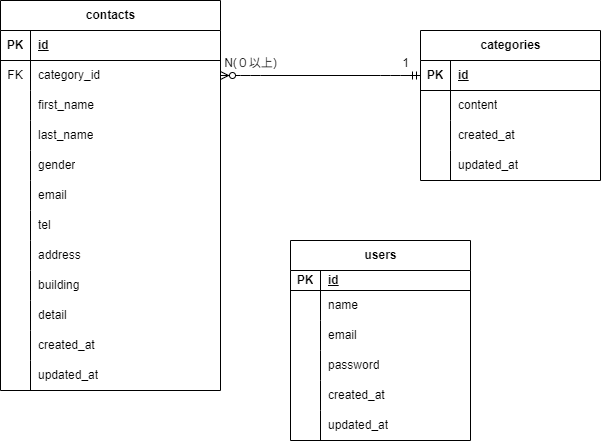

The diagram above was exported from draw.io. Its source (the exported page's mxGraphModel, read from the mxfile embedded in the PNG):
<mxGraphModel dx="1216" dy="779" grid="1" gridSize="10" guides="1" tooltips="1" connect="1" arrows="1" fold="1" page="1" pageScale="1" pageWidth="850" pageHeight="1100" math="0" shadow="0">
  <root>
    <mxCell id="0" />
    <mxCell id="1" parent="0" />
    <mxCell id="3" value="contacts" style="shape=table;startSize=30;container=1;collapsible=1;childLayout=tableLayout;fixedRows=1;rowLines=0;fontStyle=1;align=center;resizeLast=1;html=1;" vertex="1" parent="1">
      <mxGeometry x="70" y="40" width="220" height="390" as="geometry" />
    </mxCell>
    <mxCell id="4" value="" style="shape=tableRow;horizontal=0;startSize=0;swimlaneHead=0;swimlaneBody=0;fillColor=none;collapsible=0;dropTarget=0;points=[[0,0.5],[1,0.5]];portConstraint=eastwest;top=0;left=0;right=0;bottom=1;" vertex="1" parent="3">
      <mxGeometry y="30" width="220" height="30" as="geometry" />
    </mxCell>
    <mxCell id="5" value="PK" style="shape=partialRectangle;connectable=0;fillColor=none;top=0;left=0;bottom=0;right=0;fontStyle=1;overflow=hidden;whiteSpace=wrap;html=1;" vertex="1" parent="4">
      <mxGeometry width="30" height="30" as="geometry">
        <mxRectangle width="30" height="30" as="alternateBounds" />
      </mxGeometry>
    </mxCell>
    <mxCell id="6" value="id" style="shape=partialRectangle;connectable=0;fillColor=none;top=0;left=0;bottom=0;right=0;align=left;spacingLeft=6;fontStyle=5;overflow=hidden;whiteSpace=wrap;html=1;" vertex="1" parent="4">
      <mxGeometry x="30" width="190" height="30" as="geometry">
        <mxRectangle width="190" height="30" as="alternateBounds" />
      </mxGeometry>
    </mxCell>
    <mxCell id="7" value="" style="shape=tableRow;horizontal=0;startSize=0;swimlaneHead=0;swimlaneBody=0;fillColor=none;collapsible=0;dropTarget=0;points=[[0,0.5],[1,0.5]];portConstraint=eastwest;top=0;left=0;right=0;bottom=0;" vertex="1" parent="3">
      <mxGeometry y="60" width="220" height="30" as="geometry" />
    </mxCell>
    <mxCell id="8" value="FK" style="shape=partialRectangle;connectable=0;fillColor=none;top=0;left=0;bottom=0;right=0;editable=1;overflow=hidden;whiteSpace=wrap;html=1;" vertex="1" parent="7">
      <mxGeometry width="30" height="30" as="geometry">
        <mxRectangle width="30" height="30" as="alternateBounds" />
      </mxGeometry>
    </mxCell>
    <mxCell id="9" value="category_id" style="shape=partialRectangle;connectable=0;fillColor=none;top=0;left=0;bottom=0;right=0;align=left;spacingLeft=6;overflow=hidden;whiteSpace=wrap;html=1;" vertex="1" parent="7">
      <mxGeometry x="30" width="190" height="30" as="geometry">
        <mxRectangle width="190" height="30" as="alternateBounds" />
      </mxGeometry>
    </mxCell>
    <mxCell id="10" value="" style="shape=tableRow;horizontal=0;startSize=0;swimlaneHead=0;swimlaneBody=0;fillColor=none;collapsible=0;dropTarget=0;points=[[0,0.5],[1,0.5]];portConstraint=eastwest;top=0;left=0;right=0;bottom=0;" vertex="1" parent="3">
      <mxGeometry y="90" width="220" height="30" as="geometry" />
    </mxCell>
    <mxCell id="11" value="" style="shape=partialRectangle;connectable=0;fillColor=none;top=0;left=0;bottom=0;right=0;editable=1;overflow=hidden;whiteSpace=wrap;html=1;" vertex="1" parent="10">
      <mxGeometry width="30" height="30" as="geometry">
        <mxRectangle width="30" height="30" as="alternateBounds" />
      </mxGeometry>
    </mxCell>
    <mxCell id="12" value="first_name" style="shape=partialRectangle;connectable=0;fillColor=none;top=0;left=0;bottom=0;right=0;align=left;spacingLeft=6;overflow=hidden;whiteSpace=wrap;html=1;" vertex="1" parent="10">
      <mxGeometry x="30" width="190" height="30" as="geometry">
        <mxRectangle width="190" height="30" as="alternateBounds" />
      </mxGeometry>
    </mxCell>
    <mxCell id="13" value="" style="shape=tableRow;horizontal=0;startSize=0;swimlaneHead=0;swimlaneBody=0;fillColor=none;collapsible=0;dropTarget=0;points=[[0,0.5],[1,0.5]];portConstraint=eastwest;top=0;left=0;right=0;bottom=0;" vertex="1" parent="3">
      <mxGeometry y="120" width="220" height="30" as="geometry" />
    </mxCell>
    <mxCell id="14" value="" style="shape=partialRectangle;connectable=0;fillColor=none;top=0;left=0;bottom=0;right=0;editable=1;overflow=hidden;whiteSpace=wrap;html=1;" vertex="1" parent="13">
      <mxGeometry width="30" height="30" as="geometry">
        <mxRectangle width="30" height="30" as="alternateBounds" />
      </mxGeometry>
    </mxCell>
    <mxCell id="15" value="last_name" style="shape=partialRectangle;connectable=0;fillColor=none;top=0;left=0;bottom=0;right=0;align=left;spacingLeft=6;overflow=hidden;whiteSpace=wrap;html=1;" vertex="1" parent="13">
      <mxGeometry x="30" width="190" height="30" as="geometry">
        <mxRectangle width="190" height="30" as="alternateBounds" />
      </mxGeometry>
    </mxCell>
    <mxCell id="22" style="shape=tableRow;horizontal=0;startSize=0;swimlaneHead=0;swimlaneBody=0;fillColor=none;collapsible=0;dropTarget=0;points=[[0,0.5],[1,0.5]];portConstraint=eastwest;top=0;left=0;right=0;bottom=0;" vertex="1" parent="3">
      <mxGeometry y="150" width="220" height="30" as="geometry" />
    </mxCell>
    <mxCell id="23" style="shape=partialRectangle;connectable=0;fillColor=none;top=0;left=0;bottom=0;right=0;editable=1;overflow=hidden;whiteSpace=wrap;html=1;" vertex="1" parent="22">
      <mxGeometry width="30" height="30" as="geometry">
        <mxRectangle width="30" height="30" as="alternateBounds" />
      </mxGeometry>
    </mxCell>
    <mxCell id="24" value="gender" style="shape=partialRectangle;connectable=0;fillColor=none;top=0;left=0;bottom=0;right=0;align=left;spacingLeft=6;overflow=hidden;whiteSpace=wrap;html=1;" vertex="1" parent="22">
      <mxGeometry x="30" width="190" height="30" as="geometry">
        <mxRectangle width="190" height="30" as="alternateBounds" />
      </mxGeometry>
    </mxCell>
    <mxCell id="19" style="shape=tableRow;horizontal=0;startSize=0;swimlaneHead=0;swimlaneBody=0;fillColor=none;collapsible=0;dropTarget=0;points=[[0,0.5],[1,0.5]];portConstraint=eastwest;top=0;left=0;right=0;bottom=0;" vertex="1" parent="3">
      <mxGeometry y="180" width="220" height="30" as="geometry" />
    </mxCell>
    <mxCell id="20" style="shape=partialRectangle;connectable=0;fillColor=none;top=0;left=0;bottom=0;right=0;editable=1;overflow=hidden;whiteSpace=wrap;html=1;" vertex="1" parent="19">
      <mxGeometry width="30" height="30" as="geometry">
        <mxRectangle width="30" height="30" as="alternateBounds" />
      </mxGeometry>
    </mxCell>
    <mxCell id="21" value="email" style="shape=partialRectangle;connectable=0;fillColor=none;top=0;left=0;bottom=0;right=0;align=left;spacingLeft=6;overflow=hidden;whiteSpace=wrap;html=1;" vertex="1" parent="19">
      <mxGeometry x="30" width="190" height="30" as="geometry">
        <mxRectangle width="190" height="30" as="alternateBounds" />
      </mxGeometry>
    </mxCell>
    <mxCell id="16" style="shape=tableRow;horizontal=0;startSize=0;swimlaneHead=0;swimlaneBody=0;fillColor=none;collapsible=0;dropTarget=0;points=[[0,0.5],[1,0.5]];portConstraint=eastwest;top=0;left=0;right=0;bottom=0;" vertex="1" parent="3">
      <mxGeometry y="210" width="220" height="30" as="geometry" />
    </mxCell>
    <mxCell id="17" style="shape=partialRectangle;connectable=0;fillColor=none;top=0;left=0;bottom=0;right=0;editable=1;overflow=hidden;whiteSpace=wrap;html=1;" vertex="1" parent="16">
      <mxGeometry width="30" height="30" as="geometry">
        <mxRectangle width="30" height="30" as="alternateBounds" />
      </mxGeometry>
    </mxCell>
    <mxCell id="18" value="tel" style="shape=partialRectangle;connectable=0;fillColor=none;top=0;left=0;bottom=0;right=0;align=left;spacingLeft=6;overflow=hidden;whiteSpace=wrap;html=1;" vertex="1" parent="16">
      <mxGeometry x="30" width="190" height="30" as="geometry">
        <mxRectangle width="190" height="30" as="alternateBounds" />
      </mxGeometry>
    </mxCell>
    <mxCell id="37" style="shape=tableRow;horizontal=0;startSize=0;swimlaneHead=0;swimlaneBody=0;fillColor=none;collapsible=0;dropTarget=0;points=[[0,0.5],[1,0.5]];portConstraint=eastwest;top=0;left=0;right=0;bottom=0;" vertex="1" parent="3">
      <mxGeometry y="240" width="220" height="30" as="geometry" />
    </mxCell>
    <mxCell id="38" style="shape=partialRectangle;connectable=0;fillColor=none;top=0;left=0;bottom=0;right=0;editable=1;overflow=hidden;whiteSpace=wrap;html=1;" vertex="1" parent="37">
      <mxGeometry width="30" height="30" as="geometry">
        <mxRectangle width="30" height="30" as="alternateBounds" />
      </mxGeometry>
    </mxCell>
    <mxCell id="39" value="address" style="shape=partialRectangle;connectable=0;fillColor=none;top=0;left=0;bottom=0;right=0;align=left;spacingLeft=6;overflow=hidden;whiteSpace=wrap;html=1;" vertex="1" parent="37">
      <mxGeometry x="30" width="190" height="30" as="geometry">
        <mxRectangle width="190" height="30" as="alternateBounds" />
      </mxGeometry>
    </mxCell>
    <mxCell id="34" style="shape=tableRow;horizontal=0;startSize=0;swimlaneHead=0;swimlaneBody=0;fillColor=none;collapsible=0;dropTarget=0;points=[[0,0.5],[1,0.5]];portConstraint=eastwest;top=0;left=0;right=0;bottom=0;" vertex="1" parent="3">
      <mxGeometry y="270" width="220" height="30" as="geometry" />
    </mxCell>
    <mxCell id="35" style="shape=partialRectangle;connectable=0;fillColor=none;top=0;left=0;bottom=0;right=0;editable=1;overflow=hidden;whiteSpace=wrap;html=1;" vertex="1" parent="34">
      <mxGeometry width="30" height="30" as="geometry">
        <mxRectangle width="30" height="30" as="alternateBounds" />
      </mxGeometry>
    </mxCell>
    <mxCell id="36" value="building" style="shape=partialRectangle;connectable=0;fillColor=none;top=0;left=0;bottom=0;right=0;align=left;spacingLeft=6;overflow=hidden;whiteSpace=wrap;html=1;" vertex="1" parent="34">
      <mxGeometry x="30" width="190" height="30" as="geometry">
        <mxRectangle width="190" height="30" as="alternateBounds" />
      </mxGeometry>
    </mxCell>
    <mxCell id="31" style="shape=tableRow;horizontal=0;startSize=0;swimlaneHead=0;swimlaneBody=0;fillColor=none;collapsible=0;dropTarget=0;points=[[0,0.5],[1,0.5]];portConstraint=eastwest;top=0;left=0;right=0;bottom=0;" vertex="1" parent="3">
      <mxGeometry y="300" width="220" height="30" as="geometry" />
    </mxCell>
    <mxCell id="32" style="shape=partialRectangle;connectable=0;fillColor=none;top=0;left=0;bottom=0;right=0;editable=1;overflow=hidden;whiteSpace=wrap;html=1;" vertex="1" parent="31">
      <mxGeometry width="30" height="30" as="geometry">
        <mxRectangle width="30" height="30" as="alternateBounds" />
      </mxGeometry>
    </mxCell>
    <mxCell id="33" value="detail" style="shape=partialRectangle;connectable=0;fillColor=none;top=0;left=0;bottom=0;right=0;align=left;spacingLeft=6;overflow=hidden;whiteSpace=wrap;html=1;" vertex="1" parent="31">
      <mxGeometry x="30" width="190" height="30" as="geometry">
        <mxRectangle width="190" height="30" as="alternateBounds" />
      </mxGeometry>
    </mxCell>
    <mxCell id="28" style="shape=tableRow;horizontal=0;startSize=0;swimlaneHead=0;swimlaneBody=0;fillColor=none;collapsible=0;dropTarget=0;points=[[0,0.5],[1,0.5]];portConstraint=eastwest;top=0;left=0;right=0;bottom=0;" vertex="1" parent="3">
      <mxGeometry y="330" width="220" height="30" as="geometry" />
    </mxCell>
    <mxCell id="29" style="shape=partialRectangle;connectable=0;fillColor=none;top=0;left=0;bottom=0;right=0;editable=1;overflow=hidden;whiteSpace=wrap;html=1;" vertex="1" parent="28">
      <mxGeometry width="30" height="30" as="geometry">
        <mxRectangle width="30" height="30" as="alternateBounds" />
      </mxGeometry>
    </mxCell>
    <mxCell id="30" value="created_at" style="shape=partialRectangle;connectable=0;fillColor=none;top=0;left=0;bottom=0;right=0;align=left;spacingLeft=6;overflow=hidden;whiteSpace=wrap;html=1;" vertex="1" parent="28">
      <mxGeometry x="30" width="190" height="30" as="geometry">
        <mxRectangle width="190" height="30" as="alternateBounds" />
      </mxGeometry>
    </mxCell>
    <mxCell id="25" style="shape=tableRow;horizontal=0;startSize=0;swimlaneHead=0;swimlaneBody=0;fillColor=none;collapsible=0;dropTarget=0;points=[[0,0.5],[1,0.5]];portConstraint=eastwest;top=0;left=0;right=0;bottom=0;" vertex="1" parent="3">
      <mxGeometry y="360" width="220" height="30" as="geometry" />
    </mxCell>
    <mxCell id="26" style="shape=partialRectangle;connectable=0;fillColor=none;top=0;left=0;bottom=0;right=0;editable=1;overflow=hidden;whiteSpace=wrap;html=1;" vertex="1" parent="25">
      <mxGeometry width="30" height="30" as="geometry">
        <mxRectangle width="30" height="30" as="alternateBounds" />
      </mxGeometry>
    </mxCell>
    <mxCell id="27" value="updated_at" style="shape=partialRectangle;connectable=0;fillColor=none;top=0;left=0;bottom=0;right=0;align=left;spacingLeft=6;overflow=hidden;whiteSpace=wrap;html=1;" vertex="1" parent="25">
      <mxGeometry x="30" width="190" height="30" as="geometry">
        <mxRectangle width="190" height="30" as="alternateBounds" />
      </mxGeometry>
    </mxCell>
    <mxCell id="40" value="categories" style="shape=table;startSize=30;container=1;collapsible=1;childLayout=tableLayout;fixedRows=1;rowLines=0;fontStyle=1;align=center;resizeLast=1;html=1;" vertex="1" parent="1">
      <mxGeometry x="490" y="70" width="180" height="150" as="geometry" />
    </mxCell>
    <mxCell id="41" value="" style="shape=tableRow;horizontal=0;startSize=0;swimlaneHead=0;swimlaneBody=0;fillColor=none;collapsible=0;dropTarget=0;points=[[0,0.5],[1,0.5]];portConstraint=eastwest;top=0;left=0;right=0;bottom=1;" vertex="1" parent="40">
      <mxGeometry y="30" width="180" height="30" as="geometry" />
    </mxCell>
    <mxCell id="42" value="PK" style="shape=partialRectangle;connectable=0;fillColor=none;top=0;left=0;bottom=0;right=0;fontStyle=1;overflow=hidden;whiteSpace=wrap;html=1;" vertex="1" parent="41">
      <mxGeometry width="30" height="30" as="geometry">
        <mxRectangle width="30" height="30" as="alternateBounds" />
      </mxGeometry>
    </mxCell>
    <mxCell id="43" value="id" style="shape=partialRectangle;connectable=0;fillColor=none;top=0;left=0;bottom=0;right=0;align=left;spacingLeft=6;fontStyle=5;overflow=hidden;whiteSpace=wrap;html=1;" vertex="1" parent="41">
      <mxGeometry x="30" width="150" height="30" as="geometry">
        <mxRectangle width="150" height="30" as="alternateBounds" />
      </mxGeometry>
    </mxCell>
    <mxCell id="44" value="" style="shape=tableRow;horizontal=0;startSize=0;swimlaneHead=0;swimlaneBody=0;fillColor=none;collapsible=0;dropTarget=0;points=[[0,0.5],[1,0.5]];portConstraint=eastwest;top=0;left=0;right=0;bottom=0;" vertex="1" parent="40">
      <mxGeometry y="60" width="180" height="30" as="geometry" />
    </mxCell>
    <mxCell id="45" value="" style="shape=partialRectangle;connectable=0;fillColor=none;top=0;left=0;bottom=0;right=0;editable=1;overflow=hidden;whiteSpace=wrap;html=1;" vertex="1" parent="44">
      <mxGeometry width="30" height="30" as="geometry">
        <mxRectangle width="30" height="30" as="alternateBounds" />
      </mxGeometry>
    </mxCell>
    <mxCell id="46" value="content" style="shape=partialRectangle;connectable=0;fillColor=none;top=0;left=0;bottom=0;right=0;align=left;spacingLeft=6;overflow=hidden;whiteSpace=wrap;html=1;" vertex="1" parent="44">
      <mxGeometry x="30" width="150" height="30" as="geometry">
        <mxRectangle width="150" height="30" as="alternateBounds" />
      </mxGeometry>
    </mxCell>
    <mxCell id="47" value="" style="shape=tableRow;horizontal=0;startSize=0;swimlaneHead=0;swimlaneBody=0;fillColor=none;collapsible=0;dropTarget=0;points=[[0,0.5],[1,0.5]];portConstraint=eastwest;top=0;left=0;right=0;bottom=0;" vertex="1" parent="40">
      <mxGeometry y="90" width="180" height="30" as="geometry" />
    </mxCell>
    <mxCell id="48" value="" style="shape=partialRectangle;connectable=0;fillColor=none;top=0;left=0;bottom=0;right=0;editable=1;overflow=hidden;whiteSpace=wrap;html=1;" vertex="1" parent="47">
      <mxGeometry width="30" height="30" as="geometry">
        <mxRectangle width="30" height="30" as="alternateBounds" />
      </mxGeometry>
    </mxCell>
    <mxCell id="49" value="created_at" style="shape=partialRectangle;connectable=0;fillColor=none;top=0;left=0;bottom=0;right=0;align=left;spacingLeft=6;overflow=hidden;whiteSpace=wrap;html=1;" vertex="1" parent="47">
      <mxGeometry x="30" width="150" height="30" as="geometry">
        <mxRectangle width="150" height="30" as="alternateBounds" />
      </mxGeometry>
    </mxCell>
    <mxCell id="50" value="" style="shape=tableRow;horizontal=0;startSize=0;swimlaneHead=0;swimlaneBody=0;fillColor=none;collapsible=0;dropTarget=0;points=[[0,0.5],[1,0.5]];portConstraint=eastwest;top=0;left=0;right=0;bottom=0;" vertex="1" parent="40">
      <mxGeometry y="120" width="180" height="30" as="geometry" />
    </mxCell>
    <mxCell id="51" value="" style="shape=partialRectangle;connectable=0;fillColor=none;top=0;left=0;bottom=0;right=0;editable=1;overflow=hidden;whiteSpace=wrap;html=1;" vertex="1" parent="50">
      <mxGeometry width="30" height="30" as="geometry">
        <mxRectangle width="30" height="30" as="alternateBounds" />
      </mxGeometry>
    </mxCell>
    <mxCell id="52" value="updated_at" style="shape=partialRectangle;connectable=0;fillColor=none;top=0;left=0;bottom=0;right=0;align=left;spacingLeft=6;overflow=hidden;whiteSpace=wrap;html=1;" vertex="1" parent="50">
      <mxGeometry x="30" width="150" height="30" as="geometry">
        <mxRectangle width="150" height="30" as="alternateBounds" />
      </mxGeometry>
    </mxCell>
    <mxCell id="53" value="users" style="shape=table;startSize=30;container=1;collapsible=1;childLayout=tableLayout;fixedRows=1;rowLines=0;fontStyle=1;align=center;resizeLast=1;html=1;" vertex="1" parent="1">
      <mxGeometry x="360" y="280" width="180" height="200" as="geometry" />
    </mxCell>
    <mxCell id="54" value="" style="shape=tableRow;horizontal=0;startSize=0;swimlaneHead=0;swimlaneBody=0;fillColor=none;collapsible=0;dropTarget=0;points=[[0,0.5],[1,0.5]];portConstraint=eastwest;top=0;left=0;right=0;bottom=1;" vertex="1" parent="53">
      <mxGeometry y="30" width="180" height="20" as="geometry" />
    </mxCell>
    <mxCell id="55" value="PK" style="shape=partialRectangle;connectable=0;fillColor=none;top=0;left=0;bottom=0;right=0;fontStyle=1;overflow=hidden;whiteSpace=wrap;html=1;" vertex="1" parent="54">
      <mxGeometry width="30" height="20" as="geometry">
        <mxRectangle width="30" height="20" as="alternateBounds" />
      </mxGeometry>
    </mxCell>
    <mxCell id="56" value="id" style="shape=partialRectangle;connectable=0;fillColor=none;top=0;left=0;bottom=0;right=0;align=left;spacingLeft=6;fontStyle=5;overflow=hidden;whiteSpace=wrap;html=1;" vertex="1" parent="54">
      <mxGeometry x="30" width="150" height="20" as="geometry">
        <mxRectangle width="150" height="20" as="alternateBounds" />
      </mxGeometry>
    </mxCell>
    <mxCell id="57" value="" style="shape=tableRow;horizontal=0;startSize=0;swimlaneHead=0;swimlaneBody=0;fillColor=none;collapsible=0;dropTarget=0;points=[[0,0.5],[1,0.5]];portConstraint=eastwest;top=0;left=0;right=0;bottom=0;" vertex="1" parent="53">
      <mxGeometry y="50" width="180" height="30" as="geometry" />
    </mxCell>
    <mxCell id="58" value="" style="shape=partialRectangle;connectable=0;fillColor=none;top=0;left=0;bottom=0;right=0;editable=1;overflow=hidden;whiteSpace=wrap;html=1;" vertex="1" parent="57">
      <mxGeometry width="30" height="30" as="geometry">
        <mxRectangle width="30" height="30" as="alternateBounds" />
      </mxGeometry>
    </mxCell>
    <mxCell id="59" value="name" style="shape=partialRectangle;connectable=0;fillColor=none;top=0;left=0;bottom=0;right=0;align=left;spacingLeft=6;overflow=hidden;whiteSpace=wrap;html=1;" vertex="1" parent="57">
      <mxGeometry x="30" width="150" height="30" as="geometry">
        <mxRectangle width="150" height="30" as="alternateBounds" />
      </mxGeometry>
    </mxCell>
    <mxCell id="60" value="" style="shape=tableRow;horizontal=0;startSize=0;swimlaneHead=0;swimlaneBody=0;fillColor=none;collapsible=0;dropTarget=0;points=[[0,0.5],[1,0.5]];portConstraint=eastwest;top=0;left=0;right=0;bottom=0;" vertex="1" parent="53">
      <mxGeometry y="80" width="180" height="30" as="geometry" />
    </mxCell>
    <mxCell id="61" value="" style="shape=partialRectangle;connectable=0;fillColor=none;top=0;left=0;bottom=0;right=0;editable=1;overflow=hidden;whiteSpace=wrap;html=1;" vertex="1" parent="60">
      <mxGeometry width="30" height="30" as="geometry">
        <mxRectangle width="30" height="30" as="alternateBounds" />
      </mxGeometry>
    </mxCell>
    <mxCell id="62" value="email" style="shape=partialRectangle;connectable=0;fillColor=none;top=0;left=0;bottom=0;right=0;align=left;spacingLeft=6;overflow=hidden;whiteSpace=wrap;html=1;" vertex="1" parent="60">
      <mxGeometry x="30" width="150" height="30" as="geometry">
        <mxRectangle width="150" height="30" as="alternateBounds" />
      </mxGeometry>
    </mxCell>
    <mxCell id="63" value="" style="shape=tableRow;horizontal=0;startSize=0;swimlaneHead=0;swimlaneBody=0;fillColor=none;collapsible=0;dropTarget=0;points=[[0,0.5],[1,0.5]];portConstraint=eastwest;top=0;left=0;right=0;bottom=0;" vertex="1" parent="53">
      <mxGeometry y="110" width="180" height="30" as="geometry" />
    </mxCell>
    <mxCell id="64" value="" style="shape=partialRectangle;connectable=0;fillColor=none;top=0;left=0;bottom=0;right=0;editable=1;overflow=hidden;whiteSpace=wrap;html=1;" vertex="1" parent="63">
      <mxGeometry width="30" height="30" as="geometry">
        <mxRectangle width="30" height="30" as="alternateBounds" />
      </mxGeometry>
    </mxCell>
    <mxCell id="65" value="password" style="shape=partialRectangle;connectable=0;fillColor=none;top=0;left=0;bottom=0;right=0;align=left;spacingLeft=6;overflow=hidden;whiteSpace=wrap;html=1;" vertex="1" parent="63">
      <mxGeometry x="30" width="150" height="30" as="geometry">
        <mxRectangle width="150" height="30" as="alternateBounds" />
      </mxGeometry>
    </mxCell>
    <mxCell id="69" style="shape=tableRow;horizontal=0;startSize=0;swimlaneHead=0;swimlaneBody=0;fillColor=none;collapsible=0;dropTarget=0;points=[[0,0.5],[1,0.5]];portConstraint=eastwest;top=0;left=0;right=0;bottom=0;" vertex="1" parent="53">
      <mxGeometry y="140" width="180" height="30" as="geometry" />
    </mxCell>
    <mxCell id="70" style="shape=partialRectangle;connectable=0;fillColor=none;top=0;left=0;bottom=0;right=0;editable=1;overflow=hidden;whiteSpace=wrap;html=1;" vertex="1" parent="69">
      <mxGeometry width="30" height="30" as="geometry">
        <mxRectangle width="30" height="30" as="alternateBounds" />
      </mxGeometry>
    </mxCell>
    <mxCell id="71" value="created_at" style="shape=partialRectangle;connectable=0;fillColor=none;top=0;left=0;bottom=0;right=0;align=left;spacingLeft=6;overflow=hidden;whiteSpace=wrap;html=1;" vertex="1" parent="69">
      <mxGeometry x="30" width="150" height="30" as="geometry">
        <mxRectangle width="150" height="30" as="alternateBounds" />
      </mxGeometry>
    </mxCell>
    <mxCell id="66" style="shape=tableRow;horizontal=0;startSize=0;swimlaneHead=0;swimlaneBody=0;fillColor=none;collapsible=0;dropTarget=0;points=[[0,0.5],[1,0.5]];portConstraint=eastwest;top=0;left=0;right=0;bottom=0;" vertex="1" parent="53">
      <mxGeometry y="170" width="180" height="30" as="geometry" />
    </mxCell>
    <mxCell id="67" style="shape=partialRectangle;connectable=0;fillColor=none;top=0;left=0;bottom=0;right=0;editable=1;overflow=hidden;whiteSpace=wrap;html=1;" vertex="1" parent="66">
      <mxGeometry width="30" height="30" as="geometry">
        <mxRectangle width="30" height="30" as="alternateBounds" />
      </mxGeometry>
    </mxCell>
    <mxCell id="68" value="updated_at" style="shape=partialRectangle;connectable=0;fillColor=none;top=0;left=0;bottom=0;right=0;align=left;spacingLeft=6;overflow=hidden;whiteSpace=wrap;html=1;" vertex="1" parent="66">
      <mxGeometry x="30" width="150" height="30" as="geometry">
        <mxRectangle width="150" height="30" as="alternateBounds" />
      </mxGeometry>
    </mxCell>
    <mxCell id="77" value="1" style="text;html=1;align=center;verticalAlign=middle;resizable=0;points=[];autosize=1;strokeColor=none;fillColor=none;" vertex="1" parent="1">
      <mxGeometry x="460" y="88" width="30" height="30" as="geometry" />
    </mxCell>
    <mxCell id="78" value="N(０以上)" style="text;html=1;align=center;verticalAlign=middle;resizable=0;points=[];autosize=1;strokeColor=none;fillColor=none;" vertex="1" parent="1">
      <mxGeometry x="280" y="88" width="80" height="30" as="geometry" />
    </mxCell>
    <mxCell id="84" value="" style="edgeStyle=entityRelationEdgeStyle;fontSize=12;html=1;endArrow=ERzeroToMany;startArrow=ERmandOne;exitX=0;exitY=0.5;exitDx=0;exitDy=0;" edge="1" parent="1" source="41" target="7">
      <mxGeometry width="100" height="100" relative="1" as="geometry">
        <mxPoint x="340" y="230" as="sourcePoint" />
        <mxPoint x="440" y="130" as="targetPoint" />
      </mxGeometry>
    </mxCell>
  </root>
</mxGraphModel>